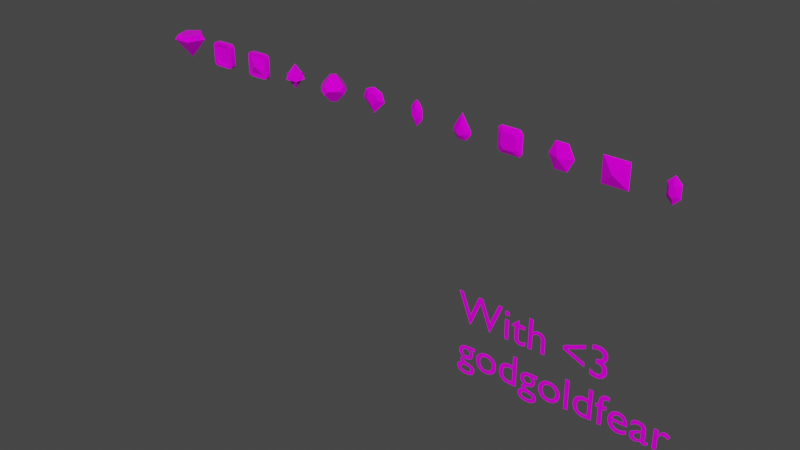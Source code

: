 # Source: gems2.blend  (saved by Blender 2.82.7; exported with 4.5.12 LTS)
import bpy
from mathutils import Matrix  # noqa: F401  (used for matrix-valued properties, if any)

bpy.ops.wm.read_factory_settings(use_empty=True)
scene = bpy.context.scene
scene.name = 'Scene'

# ---- collections
col_gems = bpy.data.collections.new('Gems'); scene.collection.children.link(col_gems)

# ---- images (referenced by path relative to the original .blend; pixels are not part of the script)
import os
ASSET_DIR = os.environ.get("B2B_ASSET_DIR", "")  # directory of the original .blend (textures are referenced by path, not embedded)
HERE = os.path.dirname(os.path.abspath(__file__))  # packed textures are extracted next to this script under _unpacked/

def load_image(name, relpath, width, height, colorspace="sRGB"):
    """Load a texture the original file referenced (path relative to the .blend, or extracted next to this script)."""
    p = next((c for c in (os.path.join(HERE, relpath), os.path.join(ASSET_DIR, relpath)) if relpath and os.path.exists(c)), "")
    if p:
        img = bpy.data.images.load(p, check_existing=True)
        img.name = name
    else:  # same state as the original file: an image datablock whose file is absent (Cycles renders it pink)
        img = bpy.data.images.new(name, width, height)
        img.source = "FILE"
        img.filepath = "//" + (relpath or name)
    img.colorspace_settings.name = colorspace
    return img
img_palletetex_png_002 = load_image('PalleteTex.png.002', 'Textures/PalleteTex.png', 1024, 1024, 'sRGB')

# ---- materials (node trees are filled in below, after node groups)
mat_material = bpy.data.materials.new('Material')
mat_material.use_transparent_shadow = False

# ---- node groups
ng_auto_smooth = bpy.data.node_groups.new('Auto Smooth', 'GeometryNodeTree')
_s = ng_auto_smooth.interface.new_socket(name='Geometry', in_out='OUTPUT', socket_type='NodeSocketGeometry')
_s = ng_auto_smooth.interface.new_socket(name='Geometry', in_out='INPUT', socket_type='NodeSocketGeometry')
_s = ng_auto_smooth.interface.new_socket(name='Angle', in_out='INPUT', socket_type='NodeSocketFloat')
_s.subtype = 'ANGLE'
_s.min_value = 0.0
_s.max_value = 3.142
ng_auto_smooth.is_modifier = True
_N = ng_auto_smooth.nodes; _L = ng_auto_smooth.links
n0 = _N.new('NodeGroupOutput'); n0.name = 'Group Output'; n0.location = (480, -100)
n1 = _N.new('NodeGroupInput'); n1.name = 'Group Input'; n1.location = (-420, -300)
n2 = _N.new('NodeGroupInput'); n2.name = 'Group Input.001'; n2.location = (-60, -100)
n3 = _N.new('GeometryNodeSetShadeSmooth'); n3.name = 'Set Shade Smooth'; n3.location = (120, -100)
n3.domain = 'EDGE'
n4 = _N.new('GeometryNodeSetShadeSmooth'); n4.name = 'Set Shade Smooth.001'; n4.location = (300, -100)
n5 = _N.new('GeometryNodeInputMeshEdgeAngle'); n5.name = 'Edge Angle'; n5.location = (-420, -220)
n6 = _N.new('GeometryNodeInputEdgeSmooth'); n6.name = 'Is Edge Smooth'; n6.location = (-60, -160)
n7 = _N.new('GeometryNodeInputShadeSmooth'); n7.name = 'Is Face Smooth'; n7.location = (-240, -340)
n8 = _N.new('FunctionNodeBooleanMath'); n8.name = 'Boolean Math'; n8.location = (-60, -220)
n9 = _N.new('FunctionNodeCompare'); n9.name = 'Compare'; n9.location = (-240, -180)
n9.operation = 'LESS_EQUAL'
_L.new(n5.outputs[0], n9.inputs[0])
_L.new(n4.outputs[0], n0.inputs[0])
_L.new(n1.outputs[1], n9.inputs[1])
_L.new(n9.outputs[0], n8.inputs[0])
_L.new(n7.outputs[0], n8.inputs[1])
_L.new(n2.outputs[0], n3.inputs[0])
_L.new(n6.outputs[0], n3.inputs[1])
_L.new(n3.outputs[0], n4.inputs[0])
_L.new(n8.outputs[0], n3.inputs[2])
n0.is_active_output = True

# ---- material node trees
mat_material.use_nodes = True; mat_material.node_tree.nodes.clear()
_N = mat_material.node_tree.nodes; _L = mat_material.node_tree.links
n0 = _N.new('ShaderNodeOutputMaterial'); n0.name = 'Material Output'; n0.location = (300, 300)
n1 = _N.new('ShaderNodeBsdfPrincipled'); n1.name = 'Principled BSDF'; n1.location = (10, 300)
n1.distribution = 'GGX'
n1.subsurface_method = 'BURLEY'
n1.inputs[2].default_value = 0.0
n1.inputs[3].default_value = 1.45
n1.inputs[13].default_value = 0.1
n1.inputs[27].default_value = (0.0, 0.0, 0.0, 1.0)
n1.inputs[28].default_value = 1.0
n2 = _N.new('ShaderNodeTexImage'); n2.name = 'Image Texture'; n2.location = (-280, 280)
n2.image = img_palletetex_png_002
_L.new(n1.outputs[0], n0.inputs[0])
_L.new(n2.outputs[0], n1.inputs[0])
n0.is_active_output = True

# ---- world
world_world = bpy.data.worlds.new('World'); scene.world = world_world
world_world.use_nodes = True; world_world.node_tree.nodes.clear()
_N = world_world.node_tree.nodes; _L = world_world.node_tree.links
n0 = _N.new('ShaderNodeOutputWorld'); n0.name = 'World Output'; n0.location = (300, 300)
n1 = _N.new('ShaderNodeBackground'); n1.name = 'Background'; n1.location = (10, 300)
n1.inputs[0].default_value = (0.05088, 0.05088, 0.05088, 1.0)
_L.new(n1.outputs[0], n0.inputs[0])
n0.is_active_output = True
world_world.color = (0.05088, 0.05088, 0.05088)
world_world.use_sun_shadow = False
world_world.sun_shadow_jitter_overblur = 0.0

# ---- meshes
me_gem1 = bpy.data.meshes.new('Gem1')
me_gem1.from_pydata([(1.203e-08, 0.5307, 1.0), (-0.48, 0.164, 1.0), (-0.2967, -0.4293, 1.0), (0.2967, -0.4293, 1.0), (0.48, 0.164, 1.0), (-3.008e-09, 0.6633, 0.8), (-0.6, 0.205, 0.8), (-0.3708, -0.5367, 0.8), (0.3708, -0.5367, 0.8), (0.6, 0.205, 0.8), (2.407e-08, -2.53e-08, 0.0)], [], [(0, 1, 2, 3, 4), (8, 10, 9), (1, 6, 7, 2), (4, 9, 5, 0), (2, 7, 8, 3), (0, 5, 6, 1), (3, 8, 9, 4), (6, 10, 7), (9, 10, 5), (7, 10, 8), (5, 10, 6)])
_uv = me_gem1.uv_layers.new(name='UVMap')
_uv.uv.foreach_set('vector', [0.25, 0.9961, 0.1927, 0.9961, 0.2135, 0.9961, 0.2865, 0.9961, 0.3073, 0.9961, 0.2969, 0.8984, 0.25, 0.5039, 0.3281, 0.8984, 0.1927, 0.9961, 0.1719, 0.8984, 0.2031, 0.8984, 0.2135, 0.9961, 0.3073, 0.9961, 0.3281, 0.8984, 0.25, 0.8984, 0.25, 0.9961, 0.2135, 0.9961, 0.2031, 0.8984, 0.2969, 0.8984, 0.2865, 0.9961, 0.25, 0.9961, 0.25, 0.8984, 0.1719, 0.8984, 0.1927, 0.9961, 0.2865, 0.9961, 0.2969, 0.8984, 0.3281, 0.8984, 0.3073, 0.9961, 0.1719, 0.8984, 0.25, 0.5039, 0.2031, 0.8984, 0.3281, 0.8984, 0.25, 0.5039, 0.25, 0.8984, 0.2031, 0.8984, 0.25, 0.5039, 0.2969, 0.8984, 0.25, 0.8984, 0.25, 0.5039, 0.1719, 0.8984])
me_gem1.materials.append(mat_material)
me_gem1.use_remesh_fix_poles = True
me_gem1.use_remesh_preserve_attributes = False
me_gem1.use_mirror_vertex_groups = False
me_gem1.update()
me_gem2 = bpy.data.meshes.new('Gem2')
me_gem2.from_pydata([(0.375, -0.05, 0.7484), (0.375, -0.05, 0.2516), (-0.2484, -0.05, 0.875), (0.2484, -0.05, 0.875), (-0.375, -0.05, 0.7484), (-0.375, -0.05, 0.2516), (0.3375, -0.05, 0.8375), (-0.3375, -0.05, 0.8375), (-0.3375, -0.05, 0.1625), (0.2484, -0.05, 0.125), (-0.25, -0.05, 0.1258), (0.3375, -0.05, 0.1625), (-0.5, -0.1, 0.8313), (0.3313, -0.1, 2.98e-08), (-0.3313, -0.1, 2.98e-08), (0.4488, -0.1, 0.05117), (-0.4488, -0.1, 0.9488), (-0.5, -0.1, 0.1687), (-0.4488, -0.1, 0.05117), (0.4488, -0.1, 0.9488), (0.5, -0.1, 0.8313), (-0.3313, -0.1, 1.0), (0.3313, -0.1, 1.0), (0.5, -0.1, 0.1687), (0.2484, -0.1, 0.875), (-0.2484, -0.1, 0.875), (-0.3375, -0.1, 0.8375), (0.3375, -0.1, 0.8375), (0.375, -0.1, 0.7484), (-0.375, -0.1, 0.7484), (0.375, -0.1, 0.2516), (-0.375, -0.1, 0.2516), (0.3375, -0.1, 0.1625), (0.2484, -0.1, 0.125), (-0.25, -0.1, 0.1258), (-0.3375, -0.1, 0.1625), (0.4802, -0.1, 0.8949), (0.3949, -0.1, 0.9802), (0.4802, -0.1, 0.1051), (0.3949, -0.1, 0.0198), (-0.3949, -0.1, 0.0198), (-0.4802, -0.1, 0.1051), (-0.3949, -0.1, 0.9802), (-0.4802, -0.1, 0.8949), (0.301, -0.05, 0.866), (0.301, -0.1, 0.866), (0.366, -0.05, 0.801), (0.366, -0.1, 0.801), (0.366, -0.05, 0.199), (0.366, -0.1, 0.199), (0.301, -0.05, 0.134), (0.301, -0.1, 0.134), (-0.3018, -0.05, 0.1344), (-0.3018, -0.1, 0.1344), (-0.366, -0.05, 0.199), (-0.366, -0.1, 0.199), (-0.366, -0.05, 0.801), (-0.366, -0.1, 0.801), (-0.301, -0.05, 0.866), (-0.301, -0.1, 0.866), (-0.4802, 0.0, 0.8949), (-0.3949, 0.0, 0.9802), (-0.4802, 0.0, 0.1051), (-0.3949, 0.0, 0.0198), (0.3949, 0.0, 0.0198), (0.4802, 0.0, 0.1051), (0.3949, 0.0, 0.9802), (0.5, 0.0, 0.8313), (0.3313, 0.0, 1.0), (-0.5, 0.0, 0.1687), (-0.5, 0.0, 0.8313), (0.5, 0.0, 0.1687), (0.4488, 0.0, 0.05117), (-0.4488, 0.0, 0.05117), (-0.4488, 0.0, 0.9488), (0.4488, 0.0, 0.9488), (-0.3313, 0.0, 2.98e-08), (0.3313, 0.0, 2.98e-08), (-0.3313, 0.0, 1.0), (0.4802, 0.0, 0.8949), (0.375, 0.05, 0.7484), (0.375, 0.05, 0.2516), (-0.2484, 0.05, 0.875), (0.2484, 0.05, 0.875), (-0.375, 0.05, 0.7484), (-0.375, 0.05, 0.2516), (0.3375, 0.05, 0.8375), (-0.3375, 0.05, 0.8375), (-0.3375, 0.05, 0.1625), (0.2484, 0.05, 0.125), (-0.25, 0.05, 0.1258), (0.3375, 0.05, 0.1625), (-0.5, 0.1, 0.8313), (0.3313, 0.1, 2.98e-08), (-0.3313, 0.1, 2.98e-08), (0.4488, 0.1, 0.05117), (-0.4488, 0.1, 0.9488), (-0.5, 0.1, 0.1687), (-0.4488, 0.1, 0.05117), (0.4488, 0.1, 0.9488), (0.5, 0.1, 0.8313), (-0.3313, 0.1, 1.0), (0.3313, 0.1, 1.0), (0.5, 0.1, 0.1687), (0.2484, 0.1, 0.875), (-0.2484, 0.1, 0.875), (-0.3375, 0.1, 0.8375), (0.3375, 0.1, 0.8375), (0.375, 0.1, 0.7484), (-0.375, 0.1, 0.7484), (0.375, 0.1, 0.2516), (-0.375, 0.1, 0.2516), (0.3375, 0.1, 0.1625), (0.2484, 0.1, 0.125), (-0.25, 0.1, 0.1258), (-0.3375, 0.1, 0.1625), (0.4802, 0.1, 0.8949), (0.3949, 0.1, 0.9802), (0.4802, 0.1, 0.1051), (0.3949, 0.1, 0.0198), (-0.3949, 0.1, 0.0198), (-0.4802, 0.1, 0.1051), (-0.3949, 0.1, 0.9802), (-0.4802, 0.1, 0.8949), (0.301, 0.05, 0.866), (0.301, 0.1, 0.866), (0.366, 0.05, 0.801), (0.366, 0.1, 0.801), (0.366, 0.05, 0.199), (0.366, 0.1, 0.199), (0.301, 0.05, 0.134), (0.301, 0.1, 0.134), (-0.3018, 0.05, 0.1344), (-0.3018, 0.1, 0.1344), (-0.366, 0.05, 0.199), (-0.366, 0.1, 0.199), (-0.366, 0.05, 0.801), (-0.366, 0.1, 0.801), (-0.301, 0.05, 0.866), (-0.301, 0.1, 0.866)], [], [(67, 20, 23, 71, 103, 100), (70, 12, 43, 60, 123, 92), (76, 14, 40, 63, 120, 94), (64, 39, 13, 77, 93, 119), (65, 38, 15, 72, 95, 118), (60, 43, 16, 74, 96, 123), (62, 41, 17, 69, 97, 121), (66, 37, 19, 75, 99, 117), (73, 18, 41, 62, 121, 98), (71, 23, 38, 65, 118, 103), (3, 24, 25, 2), (1, 30, 28, 0), (9, 50, 11, 48, 1, 0, 46, 6, 44, 3, 2, 58, 7, 56, 4, 5, 54, 8, 52, 10), (44, 45, 24, 3), (34, 33, 9, 10), (54, 55, 35, 8), (48, 49, 30, 1), (58, 2, 25, 59), (53, 34, 10, 52), (50, 51, 32, 11), (46, 0, 28, 47), (29, 31, 5, 4), (57, 29, 4, 56), (68, 22, 37, 66, 117, 102), (79, 36, 20, 67, 100, 116), (75, 19, 36, 79, 116, 99), (72, 15, 39, 64, 119, 95), (77, 13, 14, 76, 94, 93), (63, 40, 18, 73, 98, 120), (69, 17, 12, 70, 92, 97), (61, 42, 21, 78, 101, 122), (74, 16, 42, 61, 122, 96), (6, 27, 45, 44), (6, 46, 47, 27), (11, 32, 49, 48), (9, 33, 51, 50), (35, 53, 52, 8), (5, 31, 55, 54), (26, 57, 56, 7), (7, 58, 59, 26), (37, 22, 24, 45), (19, 37, 45, 27), (36, 19, 27, 47), (20, 36, 47, 28), (20, 28, 30, 23), (38, 23, 30, 49), (15, 38, 49, 32), (15, 32, 51, 39), (39, 51, 33, 13), (14, 13, 33, 34), (40, 14, 34, 53), (18, 40, 53, 35), (41, 18, 35, 55), (17, 41, 55, 31), (17, 31, 29, 12), (43, 12, 29, 57), (57, 26, 16, 43), (42, 16, 26, 59), (59, 25, 21, 42), (22, 21, 25, 24), (83, 82, 105, 104), (81, 80, 108, 110), (89, 90, 132, 88, 134, 85, 84, 136, 87, 138, 82, 83, 124, 86, 126, 80, 81, 128, 91, 130), (124, 83, 104, 125), (114, 90, 89, 113), (134, 88, 115, 135), (128, 81, 110, 129), (138, 139, 105, 82), (133, 132, 90, 114), (130, 91, 112, 131), (126, 127, 108, 80), (109, 84, 85, 111), (137, 136, 84, 109), (86, 124, 125, 107), (86, 107, 127, 126), (91, 128, 129, 112), (89, 130, 131, 113), (115, 88, 132, 133), (85, 134, 135, 111), (106, 87, 136, 137), (87, 106, 139, 138), (117, 125, 104, 102), (99, 107, 125, 117), (116, 127, 107, 99), (100, 108, 127, 116), (100, 103, 110, 108), (118, 129, 110, 103), (95, 112, 129, 118), (95, 119, 131, 112), (119, 93, 113, 131), (94, 114, 113, 93), (120, 133, 114, 94), (98, 115, 133, 120), (121, 135, 115, 98), (97, 111, 135, 121), (97, 92, 109, 111), (123, 137, 109, 92), (137, 123, 96, 106), (122, 139, 106, 96), (139, 122, 101, 105), (102, 104, 105, 101), (78, 21, 22, 68, 102, 101)])
me_gem2.polygons.foreach_set('use_smooth', [True] * 102)
_k = set([(0, 1), (0, 46), (1, 48), (2, 3), (2, 58), (3, 44), (4, 5), (4, 56), (5, 54), (6, 44), (6, 46), (7, 56), (7, 58), (8, 52), (8, 54), (9, 10), (9, 50), (10, 52), (11, 48), (11, 50), (24, 25), (24, 45), (25, 59), (26, 57), (26, 59), (27, 45), (27, 47), (28, 30), (28, 47), (29, 31), (29, 57), (30, 49), (31, 55), (32, 49), (32, 51), (33, 34), (33, 51), (34, 53), (35, 53), (35, 55), (80, 81), (80, 126), (81, 128), (82, 83), (82, 138), (83, 124), (84, 85), (84, 136), (85, 134), (86, 124), (86, 126), (87, 136), (87, 138), (88, 132), (88, 134), (89, 90), (89, 130), (90, 132), (91, 128), (91, 130), (104, 105), (104, 125), (105, 139), (106, 137), (106, 139), (107, 125), (107, 127), (108, 110), (108, 127), (109, 111), (109, 137), (110, 129), (111, 135), (112, 129), (112, 131), (113, 114), (113, 131), (114, 133), (115, 133), (115, 135)])
me_gem2.attributes.new('sharp_edge', 'BOOLEAN', 'EDGE').data.foreach_set('value', [ (min(e.vertices), max(e.vertices)) in _k for e in me_gem2.edges])
_uv = me_gem2.uv_layers.new(name='UVMap')
_uv.uv.foreach_set('vector', [0.1561, 0.9099, 0.1561, 0.9099, 0.1561, 0.5909, 0.1561, 0.5909, 0.1561, 0.5909, 0.1561, 0.9099, 0.007261, 0.9099, 0.007261, 0.9099, 0.01021, 0.9406, 0.01021, 0.9406, 0.01021, 0.9406, 0.007261, 0.9099, 0.03237, 0.5096, 0.03237, 0.5096, 0.0229, 0.5191, 0.0229, 0.5191, 0.0229, 0.5191, 0.03237, 0.5096, 0.1404, 0.5191, 0.1404, 0.5191, 0.131, 0.5096, 0.131, 0.5096, 0.131, 0.5096, 0.1404, 0.5191, 0.1531, 0.5602, 0.1531, 0.5602, 0.1485, 0.5342, 0.1485, 0.5342, 0.1485, 0.5342, 0.1531, 0.5602, 0.01021, 0.9406, 0.01021, 0.9406, 0.01488, 0.9665, 0.01488, 0.9665, 0.01488, 0.9665, 0.01021, 0.9406, 0.01021, 0.5602, 0.01021, 0.5602, 0.007261, 0.5909, 0.007261, 0.5909, 0.007261, 0.5909, 0.01021, 0.5602, 0.1404, 0.9817, 0.1404, 0.9817, 0.1485, 0.9665, 0.1485, 0.9665, 0.1485, 0.9665, 0.1404, 0.9817, 0.01488, 0.5342, 0.01488, 0.5342, 0.01021, 0.5602, 0.01021, 0.5602, 0.01021, 0.5602, 0.01488, 0.5342, 0.1561, 0.5909, 0.1561, 0.5909, 0.1531, 0.5602, 0.1531, 0.5602, 0.1531, 0.5602, 0.1561, 0.5909, 0.1186, 0.931, 0.1186, 0.931, 0.0447, 0.931, 0.0447, 0.931, 0.1375, 0.6307, 0.1375, 0.6307, 0.1375, 0.87, 0.1375, 0.87, 0.1186, 0.5698, 0.1265, 0.5741, 0.1319, 0.5878, 0.1361, 0.6054, 0.1375, 0.6307, 0.1375, 0.87, 0.1361, 0.8954, 0.1319, 0.9129, 0.1265, 0.9267, 0.1186, 0.931, 0.0447, 0.931, 0.03687, 0.9267, 0.03144, 0.9129, 0.0272, 0.8954, 0.02586, 0.87, 0.02586, 0.6307, 0.0272, 0.6054, 0.03144, 0.5878, 0.03675, 0.5743, 0.04446, 0.5702, 0.1265, 0.9267, 0.1265, 0.9267, 0.1186, 0.931, 0.1186, 0.931, 0.04446, 0.5702, 0.1186, 0.5698, 0.1186, 0.5698, 0.04446, 0.5702, 0.0272, 0.6054, 0.0272, 0.6054, 0.03144, 0.5878, 0.03144, 0.5878, 0.1361, 0.6054, 0.1361, 0.6054, 0.1375, 0.6307, 0.1375, 0.6307, 0.03687, 0.9267, 0.0447, 0.931, 0.0447, 0.931, 0.03687, 0.9267, 0.03675, 0.5743, 0.04446, 0.5702, 0.04446, 0.5702, 0.03675, 0.5743, 0.1265, 0.5741, 0.1265, 0.5741, 0.1319, 0.5878, 0.1319, 0.5878, 0.1361, 0.8954, 0.1375, 0.87, 0.1375, 0.87, 0.1361, 0.8954, 0.02586, 0.87, 0.02586, 0.6307, 0.02586, 0.6307, 0.02586, 0.87, 0.0272, 0.8954, 0.02586, 0.87, 0.02586, 0.87, 0.0272, 0.8954, 0.131, 0.9912, 0.131, 0.9912, 0.1404, 0.9817, 0.1404, 0.9817, 0.1404, 0.9817, 0.131, 0.9912, 0.1531, 0.9406, 0.1531, 0.9406, 0.1561, 0.9099, 0.1561, 0.9099, 0.1561, 0.9099, 0.1531, 0.9406, 0.1485, 0.9665, 0.1485, 0.9665, 0.1531, 0.9406, 0.1531, 0.9406, 0.1531, 0.9406, 0.1485, 0.9665, 0.1485, 0.5342, 0.1485, 0.5342, 0.1404, 0.5191, 0.1404, 0.5191, 0.1404, 0.5191, 0.1485, 0.5342, 0.131, 0.5096, 0.131, 0.5096, 0.03237, 0.5096, 0.03237, 0.5096, 0.03237, 0.5096, 0.131, 0.5096, 0.0229, 0.5191, 0.0229, 0.5191, 0.01488, 0.5342, 0.01488, 0.5342, 0.01488, 0.5342, 0.0229, 0.5191, 0.007261, 0.5909, 0.007261, 0.5909, 0.007261, 0.9099, 0.007261, 0.9099, 0.007261, 0.9099, 0.007261, 0.5909, 0.0229, 0.9817, 0.0229, 0.9817, 0.03237, 0.9912, 0.03237, 0.9912, 0.03237, 0.9912, 0.0229, 0.9817, 0.01488, 0.9665, 0.01488, 0.9665, 0.0229, 0.9817, 0.0229, 0.9817, 0.0229, 0.9817, 0.01488, 0.9665, 0.1319, 0.9129, 0.1319, 0.9129, 0.1265, 0.9267, 0.1265, 0.9267, 0.1319, 0.9129, 0.1361, 0.8954, 0.1361, 0.8954, 0.1319, 0.9129, 0.1319, 0.5878, 0.1319, 0.5878, 0.1361, 0.6054, 0.1361, 0.6054, 0.1186, 0.5698, 0.1186, 0.5698, 0.1265, 0.5741, 0.1265, 0.5741, 0.03144, 0.5878, 0.03675, 0.5743, 0.03675, 0.5743, 0.03144, 0.5878, 0.02586, 0.6307, 0.02586, 0.6307, 0.0272, 0.6054, 0.0272, 0.6054, 0.03144, 0.9129, 0.0272, 0.8954, 0.0272, 0.8954, 0.03144, 0.9129, 0.03144, 0.9129, 0.03687, 0.9267, 0.03687, 0.9267, 0.03144, 0.9129, 0.1404, 0.9817, 0.131, 0.9912, 0.1186, 0.931, 0.1265, 0.9267, 0.1485, 0.9665, 0.1404, 0.9817, 0.1265, 0.9267, 0.1319, 0.9129, 0.1531, 0.9406, 0.1485, 0.9665, 0.1319, 0.9129, 0.1361, 0.8954, 0.1561, 0.9099, 0.1531, 0.9406, 0.1361, 0.8954, 0.1375, 0.87, 0.1561, 0.9099, 0.1375, 0.87, 0.1375, 0.6307, 0.1561, 0.5909, 0.1531, 0.5602, 0.1561, 0.5909, 0.1375, 0.6307, 0.1361, 0.6054, 0.1485, 0.5342, 0.1531, 0.5602, 0.1361, 0.6054, 0.1319, 0.5878, 0.1485, 0.5342, 0.1319, 0.5878, 0.1265, 0.5741, 0.1404, 0.5191, 0.1404, 0.5191, 0.1265, 0.5741, 0.1186, 0.5698, 0.131, 0.5096, 0.03237, 0.5096, 0.131, 0.5096, 0.1186, 0.5698, 0.04446, 0.5702, 0.0229, 0.5191, 0.03237, 0.5096, 0.04446, 0.5702, 0.03675, 0.5743, 0.01488, 0.5342, 0.0229, 0.5191, 0.03675, 0.5743, 0.03144, 0.5878, 0.01021, 0.5602, 0.01488, 0.5342, 0.03144, 0.5878, 0.0272, 0.6054, 0.007261, 0.5909, 0.01021, 0.5602, 0.0272, 0.6054, 0.02586, 0.6307, 0.007261, 0.5909, 0.02586, 0.6307, 0.02586, 0.87, 0.007261, 0.9099, 0.01021, 0.9406, 0.007261, 0.9099, 0.02586, 0.87, 0.0272, 0.8954, 0.0272, 0.8954, 0.03144, 0.9129, 0.01488, 0.9665, 0.01021, 0.9406, 0.0229, 0.9817, 0.01488, 0.9665, 0.03144, 0.9129, 0.03687, 0.9267, 0.03687, 0.9267, 0.0447, 0.931, 0.03237, 0.9912, 0.0229, 0.9817, 0.131, 0.9912, 0.03237, 0.9912, 0.0447, 0.931, 0.1186, 0.931, 0.1186, 0.931, 0.0447, 0.931, 0.0447, 0.931, 0.1186, 0.931, 0.1375, 0.6307, 0.1375, 0.87, 0.1375, 0.87, 0.1375, 0.6307, 0.1186, 0.5698, 0.04446, 0.5702, 0.03675, 0.5743, 0.03144, 0.5878, 0.0272, 0.6054, 0.02586, 0.6307, 0.02586, 0.87, 0.0272, 0.8954, 0.03144, 0.9129, 0.03687, 0.9267, 0.0447, 0.931, 0.1186, 0.931, 0.1265, 0.9267, 0.1319, 0.9129, 0.1361, 0.8954, 0.1375, 0.87, 0.1375, 0.6307, 0.1361, 0.6054, 0.1319, 0.5878, 0.1265, 0.5741, 0.1265, 0.9267, 0.1186, 0.931, 0.1186, 0.931, 0.1265, 0.9267, 0.04446, 0.5702, 0.04446, 0.5702, 0.1186, 0.5698, 0.1186, 0.5698, 0.0272, 0.6054, 0.03144, 0.5878, 0.03144, 0.5878, 0.0272, 0.6054, 0.1361, 0.6054, 0.1375, 0.6307, 0.1375, 0.6307, 0.1361, 0.6054, 0.03687, 0.9267, 0.03687, 0.9267, 0.0447, 0.931, 0.0447, 0.931, 0.03675, 0.5743, 0.03675, 0.5743, 0.04446, 0.5702, 0.04446, 0.5702, 0.1265, 0.5741, 0.1319, 0.5878, 0.1319, 0.5878, 0.1265, 0.5741, 0.1361, 0.8954, 0.1361, 0.8954, 0.1375, 0.87, 0.1375, 0.87, 0.02586, 0.87, 0.02586, 0.87, 0.02586, 0.6307, 0.02586, 0.6307, 0.0272, 0.8954, 0.0272, 0.8954, 0.02586, 0.87, 0.02586, 0.87, 0.1319, 0.9129, 0.1265, 0.9267, 0.1265, 0.9267, 0.1319, 0.9129, 0.1319, 0.9129, 0.1319, 0.9129, 0.1361, 0.8954, 0.1361, 0.8954, 0.1319, 0.5878, 0.1361, 0.6054, 0.1361, 0.6054, 0.1319, 0.5878, 0.1186, 0.5698, 0.1265, 0.5741, 0.1265, 0.5741, 0.1186, 0.5698, 0.03144, 0.5878, 0.03144, 0.5878, 0.03675, 0.5743, 0.03675, 0.5743, 0.02586, 0.6307, 0.0272, 0.6054, 0.0272, 0.6054, 0.02586, 0.6307, 0.03144, 0.9129, 0.03144, 0.9129, 0.0272, 0.8954, 0.0272, 0.8954, 0.03144, 0.9129, 0.03144, 0.9129, 0.03687, 0.9267, 0.03687, 0.9267, 0.1404, 0.9817, 0.1265, 0.9267, 0.1186, 0.931, 0.131, 0.9912, 0.1485, 0.9665, 0.1319, 0.9129, 0.1265, 0.9267, 0.1404, 0.9817, 0.1531, 0.9406, 0.1361, 0.8954, 0.1319, 0.9129, 0.1485, 0.9665, 0.1561, 0.9099, 0.1375, 0.87, 0.1361, 0.8954, 0.1531, 0.9406, 0.1561, 0.9099, 0.1561, 0.5909, 0.1375, 0.6307, 0.1375, 0.87, 0.1531, 0.5602, 0.1361, 0.6054, 0.1375, 0.6307, 0.1561, 0.5909, 0.1485, 0.5342, 0.1319, 0.5878, 0.1361, 0.6054, 0.1531, 0.5602, 0.1485, 0.5342, 0.1404, 0.5191, 0.1265, 0.5741, 0.1319, 0.5878, 0.1404, 0.5191, 0.131, 0.5096, 0.1186, 0.5698, 0.1265, 0.5741, 0.03237, 0.5096, 0.04446, 0.5702, 0.1186, 0.5698, 0.131, 0.5096, 0.0229, 0.5191, 0.03675, 0.5743, 0.04446, 0.5702, 0.03237, 0.5096, 0.01488, 0.5342, 0.03144, 0.5878, 0.03675, 0.5743, 0.0229, 0.5191, 0.01021, 0.5602, 0.0272, 0.6054, 0.03144, 0.5878, 0.01488, 0.5342, 0.007261, 0.5909, 0.02586, 0.6307, 0.0272, 0.6054, 0.01021, 0.5602, 0.007261, 0.5909, 0.007261, 0.9099, 0.02586, 0.87, 0.02586, 0.6307, 0.01021, 0.9406, 0.0272, 0.8954, 0.02586, 0.87, 0.007261, 0.9099, 0.0272, 0.8954, 0.01021, 0.9406, 0.01488, 0.9665, 0.03144, 0.9129, 0.0229, 0.9817, 0.03687, 0.9267, 0.03144, 0.9129, 0.01488, 0.9665, 0.03687, 0.9267, 0.0229, 0.9817, 0.03237, 0.9912, 0.0447, 0.931, 0.131, 0.9912, 0.1186, 0.931, 0.0447, 0.931, 0.03237, 0.9912, 0.03237, 0.9912, 0.03237, 0.9912, 0.131, 0.9912, 0.131, 0.9912, 0.131, 0.9912, 0.03237, 0.9912])
me_gem2.materials.append(mat_material)
me_gem2.use_remesh_fix_poles = True
me_gem2.use_remesh_preserve_attributes = False
me_gem2.use_mirror_vertex_groups = False
me_gem2.update()
me_gem4 = bpy.data.meshes.new('Gem4')
me_gem4.from_pydata([(-0.1667, -0.1667, 0.3333), (-0.1667, -0.1667, 0.6667), (-0.1667, 0.1667, 0.3333), (-0.1667, 0.1667, 0.6667), (0.1667, -0.1667, 0.3333), (0.1667, -0.1667, 0.6667), (0.1667, 0.1667, 0.3333), (0.1667, 0.1667, 0.6667), (0.0, 0.5, 0.5), (0.0, 0.0, 1.0), (0.0, -0.5, 0.5), (0.5, 0.0, 0.5), (0.0, 0.0, -3.974e-08), (-0.5, 0.0, 0.5)], [], [(1, 3, 13), (7, 6, 8), (6, 7, 11), (5, 1, 10), (2, 6, 12), (3, 1, 9), (1, 5, 9), (6, 2, 8), (3, 7, 8), (2, 3, 8), (7, 3, 9), (5, 7, 9), (4, 5, 10), (1, 0, 10), (0, 4, 10), (5, 4, 11), (4, 6, 11), (7, 5, 11), (0, 2, 12), (6, 4, 12), (4, 0, 12), (2, 0, 13), (3, 2, 13), (0, 1, 13)])
_uv = me_gem4.uv_layers.new(name='UVMap')
_uv.uv.foreach_set('vector', [0.8901, 0.3126, 0.8901, 0.3126, 0.8375, 0.2361, 0.9428, 0.3126, 0.9428, 0.1597, 0.9165, 0.2361, 0.9428, 0.1597, 0.9428, 0.3126, 0.9954, 0.2361, 0.9428, 0.3126, 0.8901, 0.3126, 0.9165, 0.2361, 0.8901, 0.1597, 0.9428, 0.1597, 0.9165, 0.006732, 0.8901, 0.3126, 0.8901, 0.3126, 0.9165, 0.4655, 0.8901, 0.3126, 0.9428, 0.3126, 0.9165, 0.4655, 0.9428, 0.1597, 0.8901, 0.1597, 0.9165, 0.2361, 0.8901, 0.3126, 0.9428, 0.3126, 0.9165, 0.2361, 0.8901, 0.1597, 0.8901, 0.3126, 0.9165, 0.2361, 0.9428, 0.3126, 0.8901, 0.3126, 0.9165, 0.4655, 0.9428, 0.3126, 0.9428, 0.3126, 0.9165, 0.4655, 0.9428, 0.1597, 0.9428, 0.3126, 0.9165, 0.2361, 0.8901, 0.3126, 0.8901, 0.1597, 0.9165, 0.2361, 0.8901, 0.1597, 0.9428, 0.1597, 0.9165, 0.2361, 0.9428, 0.3126, 0.9428, 0.1597, 0.9954, 0.2361, 0.9428, 0.1597, 0.9428, 0.1597, 0.9954, 0.2361, 0.9428, 0.3126, 0.9428, 0.3126, 0.9954, 0.2361, 0.8901, 0.1597, 0.8901, 0.1597, 0.9165, 0.006732, 0.9428, 0.1597, 0.9428, 0.1597, 0.9165, 0.006732, 0.9428, 0.1597, 0.8901, 0.1597, 0.9165, 0.006732, 0.8901, 0.1597, 0.8901, 0.1597, 0.8375, 0.2361, 0.8901, 0.3126, 0.8901, 0.1597, 0.8375, 0.2361, 0.8901, 0.1597, 0.8901, 0.3126, 0.8375, 0.2361])
me_gem4.materials.append(mat_material)
me_gem4.use_remesh_fix_poles = True
me_gem4.use_remesh_preserve_attributes = False
me_gem4.use_mirror_vertex_groups = False
me_gem4.update()
me_gem3 = bpy.data.meshes.new('Gem3')
me_gem3.from_pydata([(-0.3333, 0.08333, 0.1667), (-0.3333, -0.08333, 0.1667), (-0.3333, 0.08333, 0.8333), (-0.3333, -0.08333, 0.8333), (0.3333, 0.08333, 0.1667), (0.3333, -0.08333, 0.1667), (0.3333, 0.08333, 0.8333), (0.3333, -0.08333, 0.8333), (0.0, -0.25, 0.5), (0.0, 0.25, 0.5), (0.5, -0.08333, 0.8333), (0.5, 0.08333, 0.8333), (0.5, 0.08333, 0.1667), (0.5, -0.08333, 0.1667), (-0.3333, -0.08333, 1.0), (-0.3333, 0.08333, 1.0), (0.3333, 0.08333, 1.0), (0.3333, -0.08333, 1.0), (-0.5, 0.08333, 0.8333), (-0.5, 0.08333, 0.1667), (-0.5, -0.08333, 0.1667), (-0.5, -0.08333, 0.8333), (-0.3333, 0.08333, 3.643e-09), (-0.3333, -0.08333, -3.643e-09), (0.3333, -0.08333, -3.643e-09), (0.3333, 0.08333, 3.643e-09), (-0.3938, -0.08333, 0.9812), (-0.4484, -0.08333, 0.9484), (-0.4812, -0.08333, 0.8938), (-0.3938, 0.08333, 0.9812), (-0.4484, 0.08333, 0.9484), (-0.4812, 0.08333, 0.8938), (-0.4812, 0.08333, 0.1062), (-0.4484, 0.08333, 0.05156), (-0.3938, 0.08333, 0.01875), (-0.4812, -0.08333, 0.1062), (-0.4484, -0.08333, 0.05156), (-0.3938, -0.08333, 0.01875), (0.4812, -0.08333, 0.1062), (0.4484, -0.08333, 0.05156), (0.3938, -0.08333, 0.01875), (0.4812, 0.08333, 0.1062), (0.4484, 0.08333, 0.05156), (0.3938, 0.08333, 0.01875), (0.4812, -0.08333, 0.8938), (0.4484, -0.08333, 0.9484), (0.3938, -0.08333, 0.9812), (0.4812, 0.08333, 0.8938), (0.4484, 0.08333, 0.9484), (0.3938, 0.08333, 0.9812)], [], [(1, 3, 21, 20), (6, 2, 15, 16), (23, 1, 20, 35, 36, 37), (5, 1, 23, 24), (4, 0, 9), (5, 7, 8), (2, 6, 9), (3, 1, 8), (1, 5, 8), (7, 3, 8), (0, 2, 9), (6, 4, 9), (11, 10, 13, 12), (4, 6, 11, 12), (7, 5, 13, 10), (17, 7, 10, 44, 45, 46), (15, 14, 17, 16), (3, 7, 17, 14), (31, 18, 21, 28), (2, 18, 31, 30, 29, 15), (19, 20, 21, 18), (2, 0, 19, 18), (3, 14, 26, 27, 28, 21), (32, 35, 20, 19), (25, 24, 23, 22), (5, 24, 40, 39, 38, 13), (44, 10, 11, 47), (0, 4, 25, 22), (40, 24, 25, 43), (19, 0, 22, 34, 33, 32), (4, 12, 41, 42, 43, 25), (11, 6, 16, 49, 48, 47), (15, 29, 26, 14), (29, 30, 27, 26), (30, 31, 28, 27), (22, 23, 37, 34), (34, 37, 36, 33), (33, 36, 35, 32), (13, 38, 41, 12), (38, 39, 42, 41), (39, 40, 43, 42), (17, 46, 49, 16), (46, 45, 48, 49), (45, 44, 47, 48)])
me_gem3.polygons.foreach_set('use_smooth', [True] * 44)
_k = set([(0, 2), (0, 4), (1, 3), (1, 5), (2, 6), (3, 7), (4, 6), (5, 7)])
me_gem3.attributes.new('sharp_edge', 'BOOLEAN', 'EDGE').data.foreach_set('value', [ (min(e.vertices), max(e.vertices)) in _k for e in me_gem3.edges])
_uv = me_gem3.uv_layers.new(name='UVMap')
_uv.uv.foreach_set('vector', [0.3655, 0.5881, 0.3655, 0.9142, 0.3397, 0.9142, 0.3397, 0.5881, 0.4688, 0.9142, 0.3655, 0.9142, 0.3655, 0.9957, 0.4688, 0.9957, 0.3655, 0.5065, 0.3655, 0.5881, 0.3397, 0.5881, 0.3426, 0.5585, 0.3476, 0.5318, 0.3561, 0.5157, 0.4688, 0.5881, 0.3655, 0.5881, 0.3655, 0.5065, 0.4688, 0.5065, 0.4688, 0.5881, 0.3655, 0.5881, 0.4172, 0.7511, 0.4688, 0.5881, 0.4688, 0.9142, 0.4172, 0.7511, 0.3655, 0.9142, 0.4688, 0.9142, 0.4172, 0.7511, 0.3655, 0.9142, 0.3655, 0.5881, 0.4172, 0.7511, 0.3655, 0.5881, 0.4688, 0.5881, 0.4172, 0.7511, 0.4688, 0.9142, 0.3655, 0.9142, 0.4172, 0.7511, 0.3655, 0.5881, 0.3655, 0.9142, 0.4172, 0.7511, 0.4688, 0.9142, 0.4688, 0.5881, 0.4172, 0.7511, 0.4947, 0.9142, 0.4947, 0.9142, 0.4947, 0.5881, 0.4947, 0.5881, 0.4688, 0.5881, 0.4688, 0.9142, 0.4947, 0.9142, 0.4947, 0.5881, 0.4688, 0.9142, 0.4688, 0.5881, 0.4947, 0.5881, 0.4947, 0.9142, 0.4688, 0.9957, 0.4688, 0.9142, 0.4947, 0.9142, 0.4917, 0.9437, 0.4867, 0.9705, 0.4782, 0.9865, 0.3655, 0.9957, 0.3655, 0.9957, 0.4688, 0.9957, 0.4688, 0.9957, 0.3655, 0.9142, 0.4688, 0.9142, 0.4688, 0.9957, 0.3655, 0.9957, 0.3426, 0.9437, 0.3397, 0.9142, 0.3397, 0.9142, 0.3426, 0.9437, 0.3655, 0.9142, 0.3397, 0.9142, 0.3426, 0.9437, 0.3476, 0.9705, 0.3561, 0.9865, 0.3655, 0.9957, 0.3397, 0.5881, 0.3397, 0.5881, 0.3397, 0.9142, 0.3397, 0.9142, 0.3655, 0.9142, 0.3655, 0.5881, 0.3397, 0.5881, 0.3397, 0.9142, 0.3655, 0.9142, 0.3655, 0.9957, 0.3561, 0.9865, 0.3476, 0.9705, 0.3426, 0.9437, 0.3397, 0.9142, 0.3426, 0.5585, 0.3426, 0.5585, 0.3397, 0.5881, 0.3397, 0.5881, 0.4688, 0.5065, 0.4688, 0.5065, 0.3655, 0.5065, 0.3655, 0.5065, 0.4688, 0.5881, 0.4688, 0.5065, 0.4782, 0.5157, 0.4867, 0.5318, 0.4917, 0.5585, 0.4947, 0.5881, 0.4917, 0.9437, 0.4947, 0.9142, 0.4947, 0.9142, 0.4917, 0.9437, 0.3655, 0.5881, 0.4688, 0.5881, 0.4688, 0.5065, 0.3655, 0.5065, 0.4782, 0.5157, 0.4688, 0.5065, 0.4688, 0.5065, 0.4782, 0.5157, 0.3397, 0.5881, 0.3655, 0.5881, 0.3655, 0.5065, 0.3561, 0.5157, 0.3476, 0.5318, 0.3426, 0.5585, 0.4688, 0.5881, 0.4947, 0.5881, 0.4917, 0.5585, 0.4867, 0.5318, 0.4782, 0.5157, 0.4688, 0.5065, 0.4947, 0.9142, 0.4688, 0.9142, 0.4688, 0.9957, 0.4782, 0.9865, 0.4867, 0.9705, 0.4917, 0.9437, 0.3655, 0.9957, 0.3561, 0.9865, 0.3561, 0.9865, 0.3655, 0.9957, 0.3561, 0.9865, 0.3476, 0.9705, 0.3476, 0.9705, 0.3561, 0.9865, 0.3476, 0.9705, 0.3426, 0.9437, 0.3426, 0.9437, 0.3476, 0.9705, 0.3655, 0.5065, 0.3655, 0.5065, 0.3561, 0.5157, 0.3561, 0.5157, 0.3561, 0.5157, 0.3561, 0.5157, 0.3476, 0.5318, 0.3476, 0.5318, 0.3476, 0.5318, 0.3476, 0.5318, 0.3426, 0.5585, 0.3426, 0.5585, 0.4947, 0.5881, 0.4917, 0.5585, 0.4917, 0.5585, 0.4947, 0.5881, 0.4917, 0.5585, 0.4867, 0.5318, 0.4867, 0.5318, 0.4917, 0.5585, 0.4867, 0.5318, 0.4782, 0.5157, 0.4782, 0.5157, 0.4867, 0.5318, 0.4688, 0.9957, 0.4782, 0.9865, 0.4782, 0.9865, 0.4688, 0.9957, 0.4782, 0.9865, 0.4867, 0.9705, 0.4867, 0.9705, 0.4782, 0.9865, 0.4867, 0.9705, 0.4917, 0.9437, 0.4917, 0.9437, 0.4867, 0.9705])
me_gem3.materials.append(mat_material)
me_gem3.use_remesh_fix_poles = True
me_gem3.use_remesh_preserve_attributes = False
me_gem3.use_mirror_vertex_groups = False
me_gem3.update()
me_gem5 = bpy.data.meshes.new('Gem5')
me_gem5.from_pydata([(0.0, 0.5, 0.6667), (-0.1667, 0.5, 0.5), (0.1667, 0.5, 0.5), (0.0, 0.5, 0.3333), (0.5, 0.1667, 0.5), (0.5, -1.656e-09, 0.6667), (0.5, -0.1667, 0.5), (0.5, -1.656e-09, 0.3333), (-0.1667, -0.5, 0.5), (0.0, -0.5, 0.3333), (0.1667, -0.5, 0.5), (0.0, -0.5, 0.6667), (-0.5, 0.1667, 0.5), (-0.5, -1.656e-09, 0.3333), (-0.5, -1.656e-09, 0.6667), (-0.5, -0.1667, 0.5), (0.1667, -1.656e-09, 1.0), (0.0, -0.1667, 1.0), (0.0, 0.1667, 1.0), (-0.1667, -1.656e-09, 1.0), (-0.1667, -1.656e-09, 3.974e-08), (0.0, -0.1667, 3.974e-08), (0.1667, -1.656e-09, 3.974e-08), (0.0, 0.1667, 3.974e-08)], [], [(2, 3, 1, 0), (0, 1, 12, 14, 19, 18), (6, 7, 4, 5), (5, 4, 2, 0, 18, 16), (11, 10, 6, 5, 16, 17), (8, 9, 10, 11), (12, 13, 15, 14), (14, 15, 8, 11, 17, 19), (19, 17, 16, 18), (23, 20, 13, 12, 1, 3), (21, 22, 7, 6, 10, 9), (22, 23, 3, 2, 4, 7), (20, 21, 9, 8, 15, 13), (23, 22, 21, 20)])
_uv = me_gem5.uv_layers.new(name='UVMap')
_uv.uv.foreach_set('vector', [0.7774, 0.752, 0.7511, 0.6711, 0.7248, 0.752, 0.7511, 0.8329, 0.7511, 0.8329, 0.7248, 0.752, 0.6722, 0.752, 0.6722, 0.8329, 0.7248, 0.9947, 0.7511, 0.9947, 0.8299, 0.752, 0.8299, 0.6711, 0.8299, 0.752, 0.8299, 0.8329, 0.8299, 0.8329, 0.8299, 0.752, 0.7774, 0.752, 0.7511, 0.8329, 0.7511, 0.9947, 0.7774, 0.9947, 0.7511, 0.8329, 0.7774, 0.752, 0.8299, 0.752, 0.8299, 0.8329, 0.7774, 0.9947, 0.7511, 0.9947, 0.7248, 0.752, 0.7511, 0.6711, 0.7774, 0.752, 0.7511, 0.8329, 0.6722, 0.752, 0.6722, 0.6711, 0.6722, 0.752, 0.6722, 0.8329, 0.6722, 0.8329, 0.6722, 0.752, 0.7248, 0.752, 0.7511, 0.8329, 0.7511, 0.9947, 0.7248, 0.9947, 0.7248, 0.9947, 0.7511, 0.9947, 0.7774, 0.9947, 0.7511, 0.9947, 0.7511, 0.5093, 0.7248, 0.5093, 0.6722, 0.6711, 0.6722, 0.752, 0.7248, 0.752, 0.7511, 0.6711, 0.7511, 0.5093, 0.7774, 0.5093, 0.8299, 0.6711, 0.8299, 0.752, 0.7774, 0.752, 0.7511, 0.6711, 0.7774, 0.5093, 0.7511, 0.5093, 0.7511, 0.6711, 0.7774, 0.752, 0.8299, 0.752, 0.8299, 0.6711, 0.7248, 0.5093, 0.7511, 0.5093, 0.7511, 0.6711, 0.7248, 0.752, 0.6722, 0.752, 0.6722, 0.6711, 0.7511, 0.5093, 0.7774, 0.5093, 0.7511, 0.5093, 0.7248, 0.5093])
me_gem5.materials.append(mat_material)
me_gem5.use_remesh_fix_poles = True
me_gem5.use_remesh_preserve_attributes = False
me_gem5.use_mirror_vertex_groups = False
me_gem5.update()
me_gem6 = bpy.data.meshes.new('Gem6')
me_gem6.from_pydata([(3.725e-09, -0.125, 0.2857), (0.1875, -0.125, 0.7143), (-0.25, -0.125, 0.5714), (0.25, -0.125, 0.5714), (-0.1875, -0.125, 0.7143), (3.725e-09, -0.125, 0.7857), (3.725e-09, 0.125, 0.2857), (0.1875, 0.125, 0.7143), (-0.25, 0.125, 0.5714), (0.25, 0.125, 0.5714), (-0.1875, 0.125, 0.7143), (0.0, 8.146e-08, 1.327e-14), (-0.5, -7.105e-15, 0.5), (0.5, -7.105e-15, 0.5), (0.375, -5.819e-08, 0.8571), (-0.375, -5.819e-08, 0.8571), (0.0, -8.146e-08, 1.0), (3.725e-09, 0.125, 0.7857)], [], [(0, 5, 4, 2), (3, 0, 11, 13), (0, 2, 12, 11), (3, 13, 14, 1), (2, 4, 15, 12), (16, 14, 7, 17), (5, 0, 3, 1), (6, 8, 10, 17), (9, 13, 11, 6), (6, 11, 12, 8), (9, 7, 14, 13), (8, 12, 15, 10), (1, 14, 16, 5), (17, 7, 9, 6), (17, 10, 15, 16), (5, 16, 15, 4)])
_uv = me_gem6.uv_layers.new(name='UVMap')
_uv.uv.foreach_set('vector', [0.5827, 0.6384, 0.5827, 0.877, 0.5527, 0.8429, 0.5427, 0.7748, 0.6226, 0.7748, 0.5827, 0.6384, 0.5827, 0.502, 0.6626, 0.7407, 0.5827, 0.6384, 0.5427, 0.7748, 0.5027, 0.7407, 0.5827, 0.502, 0.6226, 0.7748, 0.6626, 0.7407, 0.6426, 0.9111, 0.6127, 0.8429, 0.5427, 0.7748, 0.5527, 0.8429, 0.5227, 0.9111, 0.5027, 0.7407, 0.5827, 0.9793, 0.6426, 0.9111, 0.6127, 0.8429, 0.5827, 0.877, 0.5827, 0.877, 0.5827, 0.6384, 0.6226, 0.7748, 0.6127, 0.8429, 0.5827, 0.6384, 0.5427, 0.7748, 0.5527, 0.8429, 0.5827, 0.877, 0.6226, 0.7748, 0.6626, 0.7407, 0.5827, 0.502, 0.5827, 0.6384, 0.5827, 0.6384, 0.5827, 0.502, 0.5027, 0.7407, 0.5427, 0.7748, 0.6226, 0.7748, 0.6127, 0.8429, 0.6426, 0.9111, 0.6626, 0.7407, 0.5427, 0.7748, 0.5027, 0.7407, 0.5227, 0.9111, 0.5527, 0.8429, 0.6127, 0.8429, 0.6426, 0.9111, 0.5827, 0.9793, 0.5827, 0.877, 0.5827, 0.877, 0.6127, 0.8429, 0.6226, 0.7748, 0.5827, 0.6384, 0.5827, 0.877, 0.5527, 0.8429, 0.5227, 0.9111, 0.5827, 0.9793, 0.5827, 0.877, 0.5827, 0.9793, 0.5227, 0.9111, 0.5527, 0.8429])
me_gem6.materials.append(mat_material)
me_gem6.use_remesh_fix_poles = True
me_gem6.use_remesh_preserve_attributes = False
me_gem6.use_mirror_vertex_groups = False
me_gem6.update()
me_gem7 = bpy.data.meshes.new('Gem7')
me_gem7.from_pydata([(-0.1111, -0.125, 0.4091), (0.1111, -0.125, 0.4091), (-0.1111, -0.125, 0.5909), (0.1111, -0.125, 0.5909), (0.0, -0.125, 0.7727), (0.0, -0.125, 0.2273), (-0.1111, 0.125, 0.4091), (0.1111, 0.125, 0.4091), (-0.1111, 0.125, 0.5909), (0.1111, 0.125, 0.5909), (0.25, -4.213e-08, 0.3182), (0.25, -9.991e-08, 0.6818), (-0.25, -4.213e-08, 0.3182), (-0.25, -9.991e-08, 0.6818), (0.1389, -1.288e-07, 0.8636), (-0.1389, -1.288e-07, 0.8636), (0.0, -1.505e-07, 1.0), (0.1389, -1.325e-08, 0.1364), (-0.1389, -1.325e-08, 0.1364), (0.0, 8.426e-09, 1.549e-15), (0.0, 0.125, 0.7727), (0.0, 0.125, 0.2273)], [], [(3, 1, 10, 11), (0, 2, 13, 12), (14, 4, 3, 11), (13, 2, 4, 15), (14, 16, 4), (10, 1, 5, 17), (18, 5, 0, 12), (16, 15, 4), (5, 4, 2, 0), (4, 5, 1, 3), (9, 11, 10, 7), (6, 12, 13, 8), (14, 11, 9, 20), (13, 15, 20, 8), (16, 14, 20, 15), (10, 17, 21, 7), (18, 12, 6, 21), (19, 18, 21, 17), (21, 6, 8, 20), (20, 9, 7, 21), (17, 5, 19), (19, 5, 18)])
_uv = me_gem7.uv_layers.new(name='UVMap')
_uv.uv.foreach_set('vector', [0.6178, 0.2848, 0.6178, 0.198, 0.66, 0.1545, 0.66, 0.3282, 0.5502, 0.198, 0.5502, 0.2848, 0.508, 0.3282, 0.508, 0.1545, 0.6262, 0.415, 0.584, 0.3716, 0.6178, 0.2848, 0.66, 0.3282, 0.508, 0.3282, 0.5502, 0.2848, 0.584, 0.3716, 0.5418, 0.415, 0.6262, 0.415, 0.584, 0.4802, 0.584, 0.3716, 0.66, 0.1545, 0.6178, 0.198, 0.584, 0.1111, 0.6262, 0.06772, 0.5418, 0.06772, 0.584, 0.1111, 0.5502, 0.198, 0.508, 0.1545, 0.584, 0.4802, 0.5418, 0.415, 0.584, 0.3716, 0.584, 0.1111, 0.584, 0.3716, 0.5502, 0.2848, 0.5502, 0.198, 0.584, 0.3716, 0.584, 0.1111, 0.6178, 0.198, 0.6178, 0.2848, 0.6178, 0.2848, 0.66, 0.3282, 0.66, 0.1545, 0.6178, 0.198, 0.5502, 0.198, 0.508, 0.1545, 0.508, 0.3282, 0.5502, 0.2848, 0.6262, 0.415, 0.66, 0.3282, 0.6178, 0.2848, 0.584, 0.3716, 0.508, 0.3282, 0.5418, 0.415, 0.584, 0.3716, 0.5502, 0.2848, 0.584, 0.4802, 0.6262, 0.415, 0.584, 0.3716, 0.5418, 0.415, 0.66, 0.1545, 0.6262, 0.06772, 0.584, 0.1111, 0.6178, 0.198, 0.5418, 0.06772, 0.508, 0.1545, 0.5502, 0.198, 0.584, 0.1111, 0.584, 0.002567, 0.5418, 0.06772, 0.584, 0.1111, 0.6262, 0.06772, 0.584, 0.1111, 0.5502, 0.198, 0.5502, 0.2848, 0.584, 0.3716, 0.584, 0.3716, 0.6178, 0.2848, 0.6178, 0.198, 0.584, 0.1111, 0.6262, 0.06772, 0.584, 0.1111, 0.584, 0.002567, 0.584, 0.002567, 0.584, 0.1111, 0.5418, 0.06772])
me_gem7.materials.append(mat_material)
me_gem7.use_remesh_fix_poles = True
me_gem7.use_remesh_preserve_attributes = False
me_gem7.use_mirror_vertex_groups = False
me_gem7.update()
me_gem8 = bpy.data.meshes.new('Gem8')
me_gem8.from_pydata([(0.1667, -0.125, 0.2597), (0.1667, -0.125, 0.3986), (0.08333, -0.125, 0.2041), (-0.1667, -0.125, 0.2597), (-0.1667, -0.125, 0.3986), (-0.08333, -0.125, 0.2041), (0.0, -0.125, 0.6763), (0.0, -0.125, 0.2597), (0.1667, 0.125, 0.2597), (0.1667, 0.125, 0.3986), (0.08333, 0.125, 0.2041), (0.375, 1.195e-08, 0.2597), (0.375, -1.068e-08, 0.3986), (0.1667, 5.268e-08, 0.009662), (-0.1667, 0.125, 0.2597), (-0.1667, 0.125, 0.3986), (-0.08333, 0.125, 0.2041), (0.0, -1.102e-07, 1.01), (-0.375, 1.195e-08, 0.2597), (-0.375, -1.068e-08, 0.3986), (-0.1667, 5.268e-08, 0.009662), (0.0, 0.125, 0.6763), (0.0, 0.125, 0.2597)], [], [(1, 0, 11, 12), (4, 19, 18, 3), (1, 12, 17, 6), (13, 2, 5, 20), (0, 2, 13, 11), (3, 18, 20, 5), (6, 4, 3, 7), (4, 6, 17, 19), (1, 6, 7, 0), (5, 2, 0, 7, 3), (9, 12, 11, 8), (15, 14, 18, 19), (9, 21, 17, 12), (13, 20, 16, 10), (8, 11, 13, 10), (14, 16, 20, 18), (21, 22, 14, 15), (15, 19, 17, 21), (9, 8, 22, 21), (16, 14, 22, 8, 10)])
_uv = me_gem8.uv_layers.new(name='UVMap')
_uv.uv.foreach_set('vector', [0.7845, 0.1931, 0.7845, 0.1251, 0.8271, 0.1251, 0.8271, 0.1931, 0.7163, 0.1931, 0.6738, 0.1931, 0.6738, 0.1251, 0.7163, 0.1251, 0.7845, 0.1931, 0.8271, 0.1931, 0.7504, 0.4923, 0.7504, 0.3291, 0.7845, 0.00275, 0.7674, 0.09794, 0.7334, 0.09794, 0.7163, 0.00275, 0.7845, 0.1251, 0.7674, 0.09794, 0.7845, 0.00275, 0.8271, 0.1251, 0.7163, 0.1251, 0.6738, 0.1251, 0.7163, 0.00275, 0.7334, 0.09794, 0.7504, 0.3291, 0.7163, 0.1931, 0.7163, 0.1251, 0.7504, 0.1251, 0.7163, 0.1931, 0.7504, 0.3291, 0.7504, 0.4923, 0.6738, 0.1931, 0.7845, 0.1931, 0.7504, 0.3291, 0.7504, 0.1251, 0.7845, 0.1251, 0.7334, 0.09794, 0.7674, 0.09794, 0.7845, 0.1251, 0.7504, 0.1251, 0.7163, 0.1251, 0.7845, 0.1931, 0.8271, 0.1931, 0.8271, 0.1251, 0.7845, 0.1251, 0.7163, 0.1931, 0.7163, 0.1251, 0.6738, 0.1251, 0.6738, 0.1931, 0.7845, 0.1931, 0.7504, 0.3291, 0.7504, 0.4923, 0.8271, 0.1931, 0.7845, 0.00275, 0.7163, 0.00275, 0.7334, 0.09794, 0.7674, 0.09794, 0.7845, 0.1251, 0.8271, 0.1251, 0.7845, 0.00275, 0.7674, 0.09794, 0.7163, 0.1251, 0.7334, 0.09794, 0.7163, 0.00275, 0.6738, 0.1251, 0.7504, 0.3291, 0.7504, 0.1251, 0.7163, 0.1251, 0.7163, 0.1931, 0.7163, 0.1931, 0.6738, 0.1931, 0.7504, 0.4923, 0.7504, 0.3291, 0.7845, 0.1931, 0.7845, 0.1251, 0.7504, 0.1251, 0.7504, 0.3291, 0.7334, 0.09794, 0.7163, 0.1251, 0.7504, 0.1251, 0.7845, 0.1251, 0.7674, 0.09794])
me_gem8.materials.append(mat_material)
me_gem8.use_remesh_fix_poles = True
me_gem8.use_remesh_preserve_attributes = False
me_gem8.use_mirror_vertex_groups = False
me_gem8.update()
me_gem9 = bpy.data.meshes.new('Gem9')
me_gem9.from_pydata([(0.3086, -0.125, 0.6914), (0.3086, -0.125, 0.3086), (0.1914, -0.125, 0.8086), (-0.1914, -0.125, 0.8086), (-0.3086, -0.125, 0.6914), (-0.3086, -0.125, 0.3086), (-0.1914, -0.125, 0.1914), (0.1914, -0.125, 0.1914), (0.5, 6.11e-08, 0.125), (0.375, 8.146e-08, 1.327e-14), (0.0, 8.146e-08, 1.327e-14), (-0.5, 6.11e-08, 0.125), (-0.375, 8.146e-08, 1.327e-14), (0.5, 0.0, 0.5), (0.5, -6.11e-08, 0.875), (0.375, -8.146e-08, 1.0), (0.0, -8.146e-08, 1.0), (-0.5, 0.0, 0.5), (-0.5, -6.11e-08, 0.875), (-0.375, -8.146e-08, 1.0), (0.3086, 0.125, 0.6914), (0.3086, 0.125, 0.3086), (0.1914, 0.125, 0.8086), (-0.1914, 0.125, 0.8086), (-0.3086, 0.125, 0.6914), (-0.3086, 0.125, 0.3086), (-0.1914, 0.125, 0.1914), (0.1914, 0.125, 0.1914)], [], [(18, 19, 23, 24), (18, 4, 3, 19), (2, 3, 6, 7), (0, 2, 7, 1), (4, 5, 6, 3), (22, 27, 26, 23), (20, 21, 27, 22), (24, 23, 26, 25), (2, 0, 14, 15), (3, 2, 15, 16, 19), (22, 15, 14, 20), (0, 1, 8, 13, 14), (6, 5, 11, 12), (5, 4, 18, 17, 11), (26, 12, 11, 25), (22, 23, 19, 16, 15), (27, 21, 8, 9), (18, 24, 25, 11, 17), (26, 27, 9, 10, 12), (7, 9, 8, 1), (21, 20, 14, 13, 8), (7, 6, 12, 10, 9)])
_uv = me_gem9.uv_layers.new(name='UVMap')
_uv.uv.foreach_set('vector', [0.8433, 0.9259, 0.8619, 0.9846, 0.8893, 0.8948, 0.8718, 0.8398, 0.8433, 0.9259, 0.8718, 0.8398, 0.8893, 0.8948, 0.8619, 0.9846, 0.9465, 0.8948, 0.8893, 0.8948, 0.8893, 0.6053, 0.9465, 0.6053, 0.964, 0.8398, 0.9465, 0.8948, 0.9465, 0.6053, 0.964, 0.6603, 0.8718, 0.8398, 0.8718, 0.6603, 0.8893, 0.6053, 0.8893, 0.8948, 0.9465, 0.8948, 0.9465, 0.6053, 0.8893, 0.6053, 0.8893, 0.8948, 0.964, 0.8398, 0.964, 0.6603, 0.9465, 0.6053, 0.9465, 0.8948, 0.8718, 0.8398, 0.8893, 0.8948, 0.8893, 0.6053, 0.8718, 0.6603, 0.9465, 0.8948, 0.964, 0.8398, 0.9926, 0.9259, 0.9739, 0.9846, 0.8893, 0.8948, 0.9465, 0.8948, 0.9739, 0.9846, 0.9179, 0.9846, 0.8619, 0.9846, 0.9465, 0.8948, 0.9739, 0.9846, 0.9926, 0.9259, 0.964, 0.8398, 0.964, 0.8398, 0.964, 0.6603, 0.9926, 0.5741, 0.9926, 0.75, 0.9926, 0.9259, 0.8893, 0.6053, 0.8718, 0.6603, 0.8433, 0.5741, 0.8619, 0.5155, 0.8718, 0.6603, 0.8718, 0.8398, 0.8433, 0.9259, 0.8433, 0.75, 0.8433, 0.5741, 0.8893, 0.6053, 0.8619, 0.5155, 0.8433, 0.5741, 0.8718, 0.6603, 0.9465, 0.8948, 0.8893, 0.8948, 0.8619, 0.9846, 0.9179, 0.9846, 0.9739, 0.9846, 0.9465, 0.6053, 0.964, 0.6603, 0.9926, 0.5741, 0.9739, 0.5155, 0.8433, 0.9259, 0.8718, 0.8398, 0.8718, 0.6603, 0.8433, 0.5741, 0.8433, 0.75, 0.8893, 0.6053, 0.9465, 0.6053, 0.9739, 0.5155, 0.9179, 0.5155, 0.8619, 0.5155, 0.9465, 0.6053, 0.9739, 0.5155, 0.9926, 0.5741, 0.964, 0.6603, 0.964, 0.6603, 0.964, 0.8398, 0.9926, 0.9259, 0.9926, 0.75, 0.9926, 0.5741, 0.9465, 0.6053, 0.8893, 0.6053, 0.8619, 0.5155, 0.9179, 0.5155, 0.9739, 0.5155])
me_gem9.materials.append(mat_material)
me_gem9.use_remesh_fix_poles = True
me_gem9.use_remesh_preserve_attributes = False
me_gem9.use_mirror_vertex_groups = False
me_gem9.update()
me_gem10 = bpy.data.meshes.new('Gem10')
me_gem10.from_pydata([(0.0, 0.25, 0.5), (-0.5, 0.0, 0.5), (0.5, 0.0, 0.5), (0.25, 8.146e-08, 1.327e-14), (0.25, -8.146e-08, 1.0), (-0.25, -8.146e-08, 1.0), (-0.25, 8.146e-08, 1.327e-14), (0.0, -0.25, 0.5)], [], [(5, 4, 0), (2, 0, 4), (2, 3, 0), (6, 0, 3), (6, 1, 0), (5, 0, 1), (5, 7, 4), (2, 4, 7), (2, 7, 3), (6, 3, 7), (6, 7, 1), (5, 1, 7)])
_uv = me_gem10.uv_layers.new(name='UVMap')
_uv.uv.foreach_set('vector', [0.04259, 0.4945, 0.1203, 0.4945, 0.08145, 0.2504, 0.1592, 0.2504, 0.08145, 0.2504, 0.1203, 0.4945, 0.1592, 0.2504, 0.1203, 0.006321, 0.08145, 0.2504, 0.04259, 0.006321, 0.08145, 0.2504, 0.1203, 0.006321, 0.04259, 0.006321, 0.003728, 0.2504, 0.08145, 0.2504, 0.04259, 0.4945, 0.08145, 0.2504, 0.003728, 0.2504, 0.04259, 0.4945, 0.08145, 0.2504, 0.1203, 0.4945, 0.1592, 0.2504, 0.1203, 0.4945, 0.08145, 0.2504, 0.1592, 0.2504, 0.08145, 0.2504, 0.1203, 0.006321, 0.04259, 0.006321, 0.1203, 0.006321, 0.08145, 0.2504, 0.04259, 0.006321, 0.08145, 0.2504, 0.003728, 0.2504, 0.04259, 0.4945, 0.003728, 0.2504, 0.08145, 0.2504])
me_gem10.materials.append(mat_material)
me_gem10.use_remesh_fix_poles = True
me_gem10.use_remesh_preserve_attributes = False
me_gem10.use_mirror_vertex_groups = False
me_gem10.update()
me_gem12_001 = bpy.data.meshes.new('Gem12.001')
me_gem12_001.from_pydata([(0.0, -0.25, 0.5), (-0.5, 8.146e-08, 1.327e-14), (0.5, 8.146e-08, 1.327e-14), (-0.5, -8.146e-08, 1.0), (0.5, -8.146e-08, 1.0), (0.0, 0.25, 0.5)], [], [(1, 0, 3), (2, 0, 1), (4, 0, 2), (3, 0, 4), (1, 3, 5), (2, 1, 5), (4, 2, 5), (3, 4, 5)])
_uv = me_gem12_001.uv_layers.new(name='UVMap')
_uv.uv.foreach_set('vector', [0.3388, 0.006097, 0.4155, 0.2488, 0.3388, 0.4915, 0.4922, 0.006097, 0.4155, 0.2488, 0.3388, 0.006097, 0.4922, 0.4915, 0.4155, 0.2488, 0.4922, 0.006097, 0.3388, 0.4915, 0.4155, 0.2488, 0.4922, 0.4915, 0.3388, 0.006097, 0.3388, 0.4915, 0.4155, 0.2488, 0.4922, 0.006097, 0.3388, 0.006097, 0.4155, 0.2488, 0.4922, 0.4915, 0.4922, 0.006097, 0.4155, 0.2488, 0.3388, 0.4915, 0.4922, 0.4915, 0.4155, 0.2488])
me_gem12_001.materials.append(mat_material)
me_gem12_001.use_remesh_fix_poles = True
me_gem12_001.use_remesh_preserve_attributes = False
me_gem12_001.use_mirror_vertex_groups = False
me_gem12_001.update()
me_gem12 = bpy.data.meshes.new('Gem12')
me_gem12.from_pydata([(-0.125, -0.125, 0.625), (-0.125, -0.125, 0.375), (0.125, -0.125, 0.625), (0.125, -0.125, 0.375), (-1.192e-07, -0.125, 0.75), (-8.941e-08, -0.125, 0.25), (-0.125, 0.125, 0.625), (-0.125, 0.125, 0.375), (0.125, 0.125, 0.625), (0.125, 0.125, 0.375), (-8.941e-08, 0.125, 0.75), (-5.96e-08, 0.125, 0.25), (-5.96e-08, 6.718e-08, -5.96e-08), (-0.25, 4.47e-08, 0.25), (0.25, -3.725e-08, 0.75), (0.25, 2.993e-08, 0.25), (-0.25, -2.248e-08, 0.75), (-1.49e-07, -6.718e-08, 1.0)], [], [(4, 5, 3, 2), (0, 1, 5, 4), (10, 8, 9, 11), (6, 10, 11, 7), (13, 7, 11, 12), (15, 9, 8, 14), (16, 6, 7, 13), (14, 8, 10, 17), (12, 11, 9, 15), (17, 10, 6, 16), (4, 17, 16, 0), (5, 12, 15, 3), (2, 14, 17, 4), (0, 16, 13, 1), (3, 15, 14, 2), (1, 13, 12, 5)])
_uv = me_gem12.uv_layers.new(name='UVMap')
_uv.uv.foreach_set('vector', [0.25, 0.3615, 0.25, 0.1226, 0.2891, 0.1823, 0.2891, 0.3017, 0.211, 0.3017, 0.211, 0.1823, 0.25, 0.1226, 0.25, 0.3615, 0.25, 0.3615, 0.2891, 0.3017, 0.2891, 0.1823, 0.25, 0.1226, 0.211, 0.3017, 0.25, 0.3615, 0.25, 0.1226, 0.211, 0.1823, 0.1719, 0.1226, 0.211, 0.1823, 0.25, 0.1226, 0.25, 0.003188, 0.3282, 0.1226, 0.2891, 0.1823, 0.2891, 0.3017, 0.3282, 0.3615, 0.1719, 0.3615, 0.211, 0.3017, 0.211, 0.1823, 0.1719, 0.1226, 0.3282, 0.3615, 0.2891, 0.3017, 0.25, 0.3615, 0.25, 0.4809, 0.25, 0.003188, 0.25, 0.1226, 0.2891, 0.1823, 0.3282, 0.1226, 0.25, 0.4809, 0.25, 0.3615, 0.211, 0.3017, 0.1719, 0.3615, 0.25, 0.3615, 0.25, 0.4809, 0.1719, 0.3615, 0.211, 0.3017, 0.25, 0.1226, 0.25, 0.003188, 0.3282, 0.1226, 0.2891, 0.1823, 0.2891, 0.3017, 0.3282, 0.3615, 0.25, 0.4809, 0.25, 0.3615, 0.211, 0.3017, 0.1719, 0.3615, 0.1719, 0.1226, 0.211, 0.1823, 0.2891, 0.1823, 0.3282, 0.1226, 0.3282, 0.3615, 0.2891, 0.3017, 0.211, 0.1823, 0.1719, 0.1226, 0.25, 0.003188, 0.25, 0.1226])
me_gem12.materials.append(mat_material)
me_gem12.use_remesh_fix_poles = True
me_gem12.use_remesh_preserve_attributes = False
me_gem12.use_mirror_vertex_groups = False
me_gem12.update()

# ---- curves / text
txt_text = bpy.data.curves.new('Text', 'FONT')
txt_text.dimensions = '2D'
txt_text.body = 'With <3\ngodgoldfear'
txt_text.materials.append(mat_material)
txt_text.use_path_clamp = True

# ---- objects
ob_text = bpy.data.objects.new('Text', txt_text)
ob_gem1 = bpy.data.objects.new('Gem1', me_gem1)
ob_gem2 = bpy.data.objects.new('Gem2', me_gem2)
ob_gem4 = bpy.data.objects.new('Gem4', me_gem4)
ob_gem3 = bpy.data.objects.new('Gem3', me_gem3)
ob_gem5 = bpy.data.objects.new('Gem5', me_gem5)
ob_gem6 = bpy.data.objects.new('Gem6', me_gem6)
ob_gem7 = bpy.data.objects.new('Gem7', me_gem7)
ob_gem8 = bpy.data.objects.new('Gem8', me_gem8)
ob_gem9 = bpy.data.objects.new('Gem9', me_gem9)
ob_gem10 = bpy.data.objects.new('Gem10', me_gem10)
ob_gem11 = bpy.data.objects.new('Gem11', me_gem12_001)
ob_gem12 = bpy.data.objects.new('Gem12', me_gem12)

# ---- transforms, parenting, visibility, modifiers, constraints
ob_text.location = (19.09, 9.697e-07, -7.217)
ob_text.rotation_euler = (1.571, -0.0, -0.0)
ob_text.scale = (1.864, 1.864, 1.864)
ob_text.lineart.crease_threshold = 0.0
ob_gem1.location = (5.0, 0.0, 0.0)
ob_gem1.lineart.crease_threshold = 0.0
ob_gem2.location = (7.0, 0.0, 0.0)
ob_gem2.lineart.crease_threshold = 0.0
_m = ob_gem2.modifiers.new('Auto Smooth', 'NODES')
_m.node_group = ng_auto_smooth
_gi = [s.identifier for s in ng_auto_smooth.interface.items_tree if s.item_type == 'SOCKET' and s.in_out == 'INPUT']
_m[_gi[1]] = 0.5236  # Angle
ob_gem4.location = (11.0, 0.0, 0.0)
ob_gem4.lineart.crease_threshold = 0.0
ob_gem3.location = (9.0, 0.0, 0.0)
ob_gem3.lineart.crease_threshold = 0.0
_m = ob_gem3.modifiers.new('Auto Smooth', 'NODES')
_m.node_group = ng_auto_smooth
_gi = [s.identifier for s in ng_auto_smooth.interface.items_tree if s.item_type == 'SOCKET' and s.in_out == 'INPUT']
_m[_gi[1]] = 0.5236  # Angle
ob_gem5.location = (13.0, 0.0, 0.0)
ob_gem5.lineart.crease_threshold = 0.0
ob_gem6.location = (15.0, 6.872e-09, 0.0)
ob_gem6.lineart.crease_threshold = 0.0
ob_gem7.location = (17.0, 0.0, 0.0)
ob_gem7.lineart.crease_threshold = 0.0
ob_gem8.location = (19.0, 0.0, 0.0)
ob_gem8.lineart.crease_threshold = 0.0
ob_gem9.location = (21.0, 0.0, 0.0)
ob_gem9.lineart.crease_threshold = 0.0
ob_gem10.location = (23.0, 0.0, 0.0)
ob_gem10.lineart.crease_threshold = 0.0
ob_gem11.location = (25.0, 0.0, 0.0)
ob_gem11.lineart.crease_threshold = 0.0
ob_gem12.location = (27.0, 0.0, 0.0)
ob_gem12.lineart.crease_threshold = 0.0

# ---- collection membership
scene.collection.objects.link(ob_text)
col_gems.objects.link(ob_gem1)
col_gems.objects.link(ob_gem2)
col_gems.objects.link(ob_gem4)
col_gems.objects.link(ob_gem3)
col_gems.objects.link(ob_gem5)
col_gems.objects.link(ob_gem6)
col_gems.objects.link(ob_gem7)
col_gems.objects.link(ob_gem8)
col_gems.objects.link(ob_gem9)
col_gems.objects.link(ob_gem10)
col_gems.objects.link(ob_gem11)
col_gems.objects.link(ob_gem12)

# ---- scene / render settings (as saved in the file)
scene.frame_start = 1; scene.frame_end = 250; scene.frame_set(47)
scene.render.engine = 'BLENDER_EEVEE_NEXT'
scene.cycles.use_denoising = False
scene.cycles.samples = 128
scene.cycles.sampling_pattern = 'TABULATED_SOBOL'
scene.cycles.use_adaptive_sampling = False
scene.cycles.use_light_tree = False
scene.view_settings.view_transform = 'Filmic'
bpy.context.view_layer.update()

# ---- added for rendering (the .blend has no active camera and no usable light): camera, sun
cam_auto = bpy.data.cameras.new('AutoCamera')
cam_auto.lens = 50.0
cam_auto.sensor_width = 36.0
cam_auto.clip_end = 1000.0
ob_auto_camera = bpy.data.objects.new('AutoCamera', cam_auto)
scene.collection.objects.link(ob_auto_camera)
ob_auto_camera.location = (40.0533, -28.5959, 14.8557)
ob_auto_camera.rotation_euler = (1.09748, -7.21219e-08, 0.694738)
scene.camera = ob_auto_camera
light_auto_sun = bpy.data.lights.new('AutoSun', 'SUN')
light_auto_sun.energy = 3.0
light_auto_sun.angle = 0.0523599
ob_auto_sun = bpy.data.objects.new('AutoSun', light_auto_sun)
scene.collection.objects.link(ob_auto_sun)
ob_auto_sun.rotation_euler = (0.872665, 0.174533, 0.523599)
bpy.context.view_layer.update()

